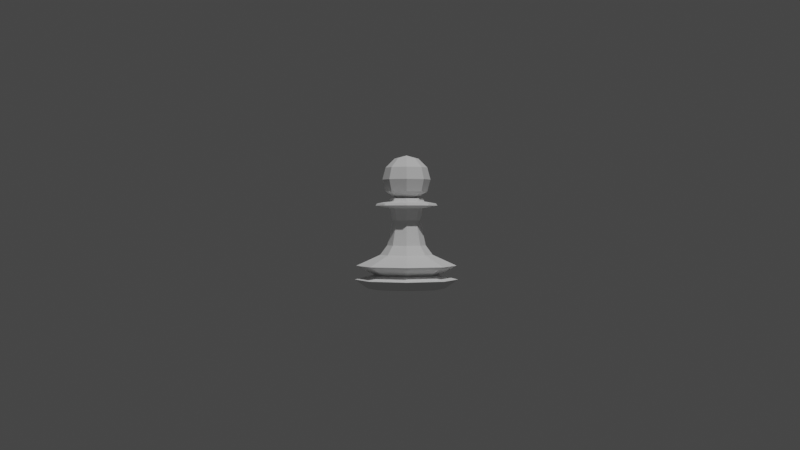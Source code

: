 # Source: PawnLP.blend  (saved by Blender 2.80.75; exported with 4.5.12 LTS)
import bpy
from mathutils import Matrix  # noqa: F401  (used for matrix-valued properties, if any)

bpy.ops.wm.read_factory_settings(use_empty=True)
scene = bpy.context.scene
scene.name = 'Scene'

# ---- collections
col_collection = bpy.data.collections.new('Collection'); scene.collection.children.link(col_collection)

# ---- world
world_world = bpy.data.worlds.new('World'); scene.world = world_world
world_world.use_nodes = True; world_world.node_tree.nodes.clear()
_N = world_world.node_tree.nodes; _L = world_world.node_tree.links
n0 = _N.new('ShaderNodeOutputWorld'); n0.name = 'World Output'; n0.location = (300, 300)
n1 = _N.new('ShaderNodeBackground'); n1.name = 'Background'; n1.location = (10, 300)
n1.inputs[0].default_value = (0.05088, 0.05088, 0.05088, 1.0)
_L.new(n1.outputs[0], n0.inputs[0])
n0.is_active_output = True
world_world.color = (0.05088, 0.05088, 0.05088)
world_world.use_sun_shadow = False
world_world.sun_shadow_jitter_overblur = 0.0

# ---- cameras
cam_camera = bpy.data.cameras.new('Camera')
cam_camera.clip_end = 100.0
cam_camera.ortho_scale = 7.314

# ---- lights
light_light = bpy.data.lights.new('Light', 'POINT')
light_light.transmission_factor = 0.0
light_light.energy = 1000.0
light_light.shadow_soft_size = 0.1
light_light.shadow_maximum_resolution = 0.006
light_light.use_absolute_resolution = True

# ---- meshes
me_cylinder = bpy.data.meshes.new('Cylinder')
me_cylinder.from_pydata([(-1.408e-08, 0.9414, 0.0), (1.948e-08, 0.6429, 0.8258), (0.6657, 0.6657, 0.0), (0.4546, 0.4546, 0.8258), (0.9414, -1.983e-07, 0.0), (0.6429, -1.347e-07, 0.8258), (0.6657, -0.6657, 0.0), (0.4546, -0.4546, 0.8258), (-3.208e-07, -0.9414, 0.0), (-1.9e-07, -0.6429, 0.8258), (-0.6657, -0.6657, 0.0), (-0.4546, -0.4546, 0.8258), (-0.9414, 6.397e-07, 0.0), (-0.6429, 4.375e-07, 0.8258), (-0.6657, 0.6657, 0.0), (-0.4546, 0.4546, 0.8258), (1.063e-08, 0.7879, 0.3392), (0.5571, 0.5571, 0.3392), (0.7879, -1.661e-07, 0.3392), (0.5571, -0.5571, 0.3392), (-2.461e-07, -0.7879, 0.3392), (-0.5571, -0.5571, 0.3392), (-0.7879, 5.352e-07, 0.3392), (-0.5571, 0.5571, 0.3392), (0.8922, 0.8922, 0.2222), (1.262, -2.8e-07, 0.2222), (0.8922, -0.8922, 0.2222), (-4.323e-07, -1.262, 0.2222), (-0.8922, -0.8922, 0.2222), (-1.262, 8.43e-07, 0.2222), (-0.8922, 0.8922, 0.2222), (-2.116e-08, 1.262, 0.2222), (-3.436e-08, 1.226, 0.5601), (0.8667, 0.8667, 0.5601), (1.226, -2.689e-07, 0.5601), (0.8667, -0.8667, 0.5601), (-4.337e-07, -1.226, 0.5601), (-0.8667, -0.8667, 0.5601), (-1.226, 8.221e-07, 0.5601), (-0.8667, 0.8667, 0.5601), (2.238e-08, 0.3886, 1.96), (0.2748, 0.2748, 1.96), (0.3886, -7.811e-08, 1.96), (0.2748, -0.2748, 1.96), (-1.042e-07, -0.3886, 1.96), (-0.2748, -0.2748, 1.96), (-0.3886, 2.677e-07, 1.96), (-0.2748, 0.2748, 1.96), (0.4714, -9.46e-08, 1.059), (0.3333, -0.3333, 1.059), (-0.3333, -0.3333, 1.059), (-0.4714, 3.25e-07, 1.059), (2.016e-08, 0.4714, 1.059), (0.3333, 0.3333, 1.059), (-1.334e-07, -0.4714, 1.059), (-0.3333, 0.3333, 1.059), (-2.205e-07, -0.7562, 2.031), (-0.5347, -0.5347, 2.031), (0.7562, -1.583e-07, 2.031), (0.5347, -0.5347, 2.031), (2.593e-08, 0.7562, 2.031), (0.5347, 0.5347, 2.031), (-0.5347, 0.5347, 2.031), (-0.7562, 5.148e-07, 2.031), (-0.4356, 1.647e-07, 2.132), (-0.308, 0.308, 2.132), (0.308, 0.308, 2.132), (-8.552e-08, 0.4356, 2.132), (0.308, -0.308, 2.132), (0.4356, -1.743e-07, 2.132), (-0.308, -0.308, 2.132), (-1.538e-07, -0.4356, 2.132), (0.3402, -6.624e-08, 1.668), (-0.2406, -0.2406, 1.668), (2.069e-08, 0.3402, 1.668), (0.2406, -0.2406, 1.668), (-0.3402, 2.366e-07, 1.668), (0.2406, 0.2406, 1.668), (-9.017e-08, -0.3402, 1.668), (-0.2406, 0.2406, 1.668), (0.7099, 0.7099, 0.03889), (1.004, -2.132e-07, 0.03889), (0.7099, -0.7099, 0.03889), (-3.421e-07, -1.004, 0.03889), (-0.7099, -0.7099, 0.03889), (-1.004, 6.803e-07, 0.03889), (-0.7098, 0.7099, 0.03889), (-1.5e-08, 1.004, 0.03889), (0.511, 0.511, 2.081), (0.7227, -1.478e-07, 2.081), (-0.511, 0.511, 2.081), (-0.7227, 4.955e-07, 2.081), (-2.075e-07, -0.7227, 2.081), (-0.511, -0.511, 2.081), (0.511, -0.511, 2.081), (2.798e-08, 0.7227, 2.081), (-0.2171, -6.423e-08, 2.196), (-0.1535, 0.1535, 2.196), (0.1535, 0.1535, 2.196), (-8.292e-08, 0.2171, 2.196), (0.1535, -0.1535, 2.196), (0.2171, -1.49e-07, 2.196), (-0.1535, -0.1535, 2.196), (-8.731e-08, -0.2171, 2.196), (0.2078, 0.2078, 3.176), (0.36, 0.36, 2.961), (0.4157, 0.4157, 2.667), (0.36, 0.36, 2.373), (0.2939, -1.807e-07, 3.176), (0.5091, -1.67e-07, 2.961), (0.5879, -1.944e-07, 2.667), (0.5091, -1.67e-07, 2.373), (0.2078, -0.2078, 3.176), (0.36, -0.36, 2.961), (0.4157, -0.4157, 2.667), (0.36, -0.36, 2.373), (-2.144e-08, -0.2939, 3.176), (5.932e-09, -0.5091, 2.961), (5.932e-09, -0.5879, 2.667), (5.932e-09, -0.5091, 2.373), (-0.2078, -0.2078, 3.176), (-0.36, -0.36, 2.961), (-0.4157, -0.4157, 2.667), (-0.36, -0.36, 2.373), (-0.2939, -1.944e-07, 3.176), (-0.5091, -2.218e-07, 2.961), (-0.5879, -2.218e-07, 2.667), (-0.5091, -2.218e-07, 2.373), (-0.2078, 0.2078, 3.176), (-0.36, 0.36, 2.961), (-0.4157, 0.4157, 2.667), (-0.36, 0.36, 2.373), (-1.343e-08, -2.752e-07, 3.255), (-2.144e-08, 0.2939, 3.176), (-4.882e-08, 0.5091, 2.961), (-7.619e-08, 0.5879, 2.667), (-4.882e-08, 0.5091, 2.373), (0.2849, 0.2849, 2.205), (0.403, -1.66e-07, 2.205), (-0.2849, 0.2849, 2.205), (-0.403, 1.475e-07, 2.205), (-1.425e-07, -0.403, 2.205), (-0.2849, -0.2849, 2.205), (0.2849, -0.2849, 2.205), (-7.934e-08, 0.403, 2.205)], [], [(1, 3, 33, 32), (3, 5, 34, 33), (5, 7, 35, 34), (7, 9, 36, 35), (9, 11, 37, 36), (11, 13, 38, 37), (13, 15, 39, 38), (75, 72, 42, 43), (15, 1, 32, 39), (0, 2, 4, 6, 8, 10, 12, 14), (23, 16, 31, 30), (22, 23, 30, 29), (21, 22, 29, 28), (20, 21, 28, 27), (19, 20, 27, 26), (18, 19, 26, 25), (17, 18, 25, 24), (16, 17, 24, 31), (80, 2, 0, 87), (81, 4, 2, 80), (82, 6, 4, 81), (83, 8, 6, 82), (84, 10, 8, 83), (85, 12, 10, 84), (86, 14, 12, 85), (87, 0, 14, 86), (39, 32, 16, 23), (38, 39, 23, 22), (37, 38, 22, 21), (36, 37, 21, 20), (35, 36, 20, 19), (34, 35, 19, 18), (33, 34, 18, 17), (32, 33, 17, 16), (62, 63, 91, 90), (76, 73, 45, 46), (77, 74, 40, 41), (78, 75, 43, 44), (79, 76, 46, 47), (72, 77, 41, 42), (73, 78, 44, 45), (74, 79, 47, 40), (1, 15, 55, 52), (11, 9, 54, 50), (5, 3, 53, 48), (15, 13, 51, 55), (9, 7, 49, 54), (3, 1, 52, 53), (13, 11, 50, 51), (7, 5, 48, 49), (56, 59, 94, 92), (61, 60, 95, 88), (58, 61, 88, 89), (59, 58, 89, 94), (60, 62, 90, 95), (57, 56, 92, 93), (70, 71, 141, 142), (47, 46, 63, 62), (42, 41, 61, 58), (44, 43, 59, 56), (46, 45, 57, 63), (40, 47, 62, 60), (41, 40, 60, 61), (43, 42, 58, 59), (45, 44, 56, 57), (52, 55, 79, 74), (50, 54, 78, 73), (48, 53, 77, 72), (55, 51, 76, 79), (54, 49, 75, 78), (53, 52, 74, 77), (51, 50, 73, 76), (49, 48, 72, 75), (31, 87, 86, 30), (30, 86, 85, 29), (29, 85, 84, 28), (28, 84, 83, 27), (27, 83, 82, 26), (26, 82, 81, 25), (25, 81, 80, 24), (24, 80, 87, 31), (63, 57, 93, 91), (66, 69, 89, 88), (64, 65, 90, 91), (71, 70, 93, 92), (69, 68, 94, 89), (67, 66, 88, 95), (65, 67, 95, 90), (68, 71, 92, 94), (70, 64, 91, 93), (69, 66, 137, 138), (64, 70, 142, 140), (67, 65, 139, 144), (68, 69, 138, 143), (65, 64, 140, 139), (71, 68, 143, 141), (66, 67, 144, 137), (99, 136, 107, 98), (135, 134, 105, 106), (133, 132, 104), (136, 135, 106, 107), (134, 133, 104, 105), (104, 132, 108), (107, 106, 110, 111), (105, 104, 108, 109), (98, 107, 111, 101), (106, 105, 109, 110), (111, 110, 114, 115), (109, 108, 112, 113), (101, 111, 115, 100), (110, 109, 113, 114), (108, 132, 112), (115, 114, 118, 119), (113, 112, 116, 117), (100, 115, 119, 103), (114, 113, 117, 118), (112, 132, 116), (119, 118, 122, 123), (117, 116, 120, 121), (103, 119, 123, 102), (118, 117, 121, 122), (116, 132, 120), (123, 122, 126, 127), (121, 120, 124, 125), (102, 123, 127, 96), (122, 121, 125, 126), (120, 132, 124), (125, 124, 128, 129), (96, 127, 131, 97), (126, 125, 129, 130), (124, 132, 128), (127, 126, 130, 131), (97, 131, 136, 99), (130, 129, 134, 135), (128, 132, 133), (131, 130, 135, 136), (129, 128, 133, 134), (98, 101, 138, 137), (96, 97, 139, 140), (103, 102, 142, 141), (101, 100, 143, 138), (99, 98, 137, 144), (97, 99, 144, 139), (100, 103, 141, 143), (102, 96, 140, 142)])
_uv = me_cylinder.uv_layers.new(name='UVMap')
_uv.uv.foreach_set('vector', [1.0, 1.0, 0.875, 1.0, 0.875, 0.8621, 1.0, 0.8621, 0.875, 1.0, 0.75, 1.0, 0.75, 0.8621, 0.875, 0.8621, 0.75, 1.0, 0.625, 1.0, 0.625, 0.8621, 0.75, 0.8621, 0.625, 1.0, 0.5, 1.0, 0.5, 0.8621, 0.625, 0.8621, 0.5, 1.0, 0.375, 1.0, 0.375, 0.8621, 0.5, 0.8621, 0.375, 1.0, 0.25, 1.0, 0.25, 0.8621, 0.375, 0.8621, 0.25, 1.0, 0.125, 1.0, 0.125, 0.8621, 0.25, 0.8621, 0.625, 1.0, 0.75, 1.0, 0.75, 1.0, 0.625, 1.0, 0.125, 1.0, 0.0, 1.0, 0.0, 0.8621, 0.125, 0.8621, 0.75, 0.49, 0.9197, 0.4197, 0.99, 0.25, 0.9197, 0.08029, 0.75, 0.01, 0.5803, 0.08029, 0.51, 0.25, 0.5803, 0.4197, 0.125, 0.7242, 0.0, 0.7242, 0.0, 0.6167, 0.125, 0.6167, 0.25, 0.7242, 0.125, 0.7242, 0.125, 0.6167, 0.25, 0.6167, 0.375, 0.7242, 0.25, 0.7242, 0.25, 0.6167, 0.375, 0.6167, 0.5, 0.7242, 0.375, 0.7242, 0.375, 0.6167, 0.5, 0.6167, 0.625, 0.7242, 0.5, 0.7242, 0.5, 0.6167, 0.625, 0.6167, 0.75, 0.7242, 0.625, 0.7242, 0.625, 0.6167, 0.75, 0.6167, 0.875, 0.7242, 0.75, 0.7242, 0.75, 0.6167, 0.875, 0.6167, 1.0, 0.7242, 0.875, 0.7242, 0.875, 0.6167, 1.0, 0.6167, 0.875, 0.5204, 0.875, 0.5, 1.0, 0.5, 1.0, 0.5204, 0.75, 0.5204, 0.75, 0.5, 0.875, 0.5, 0.875, 0.5204, 0.625, 0.5204, 0.625, 0.5, 0.75, 0.5, 0.75, 0.5204, 0.5, 0.5204, 0.5, 0.5, 0.625, 0.5, 0.625, 0.5204, 0.375, 0.5204, 0.375, 0.5, 0.5, 0.5, 0.5, 0.5204, 0.25, 0.5204, 0.25, 0.5, 0.375, 0.5, 0.375, 0.5204, 0.125, 0.5204, 0.125, 0.5, 0.25, 0.5, 0.25, 0.5204, 0.0, 0.5204, 0.0, 0.5, 0.125, 0.5, 0.125, 0.5204, 0.125, 0.8621, 0.0, 0.8621, 0.0, 0.7242, 0.125, 0.7242, 0.25, 0.8621, 0.125, 0.8621, 0.125, 0.7242, 0.25, 0.7242, 0.375, 0.8621, 0.25, 0.8621, 0.25, 0.7242, 0.375, 0.7242, 0.5, 0.8621, 0.375, 0.8621, 0.375, 0.7242, 0.5, 0.7242, 0.625, 0.8621, 0.5, 0.8621, 0.5, 0.7242, 0.625, 0.7242, 0.75, 0.8621, 0.625, 0.8621, 0.625, 0.7242, 0.75, 0.7242, 0.875, 0.8621, 0.75, 0.8621, 0.75, 0.7242, 0.875, 0.7242, 1.0, 0.8621, 0.875, 0.8621, 0.875, 0.7242, 1.0, 0.7242, 0.125, 1.0, 0.25, 1.0, 0.25, 1.0, 0.125, 1.0, 0.25, 1.0, 0.375, 1.0, 0.375, 1.0, 0.25, 1.0, 0.875, 1.0, 1.0, 1.0, 1.0, 1.0, 0.875, 1.0, 0.5, 1.0, 0.625, 1.0, 0.625, 1.0, 0.5, 1.0, 0.125, 1.0, 0.25, 1.0, 0.25, 1.0, 0.125, 1.0, 0.75, 1.0, 0.875, 1.0, 0.875, 1.0, 0.75, 1.0, 0.375, 1.0, 0.5, 1.0, 0.5, 1.0, 0.375, 1.0, 0.0, 1.0, 0.125, 1.0, 0.125, 1.0, 0.0, 1.0, 0.0, 1.0, 0.125, 1.0, 0.125, 1.0, 0.0, 1.0, 0.375, 1.0, 0.5, 1.0, 0.5, 1.0, 0.375, 1.0, 0.75, 1.0, 0.875, 1.0, 0.875, 1.0, 0.75, 1.0, 0.125, 1.0, 0.25, 1.0, 0.25, 1.0, 0.125, 1.0, 0.5, 1.0, 0.625, 1.0, 0.625, 1.0, 0.5, 1.0, 0.875, 1.0, 1.0, 1.0, 1.0, 1.0, 0.875, 1.0, 0.25, 1.0, 0.375, 1.0, 0.375, 1.0, 0.25, 1.0, 0.625, 1.0, 0.75, 1.0, 0.75, 1.0, 0.625, 1.0, 0.5, 1.0, 0.625, 1.0, 0.625, 1.0, 0.5, 1.0, 0.875, 1.0, 1.0, 1.0, 1.0, 1.0, 0.875, 1.0, 0.75, 1.0, 0.875, 1.0, 0.875, 1.0, 0.75, 1.0, 0.625, 1.0, 0.75, 1.0, 0.75, 1.0, 0.625, 1.0, 0.0, 1.0, 0.125, 1.0, 0.125, 1.0, 0.0, 1.0, 0.375, 1.0, 0.5, 1.0, 0.5, 1.0, 0.375, 1.0, 0.3947, 1.0, 0.4803, 1.0, 0.4803, 1.0, 0.3947, 1.0, 0.125, 1.0, 0.25, 1.0, 0.25, 1.0, 0.125, 1.0, 0.75, 1.0, 0.875, 1.0, 0.875, 1.0, 0.75, 1.0, 0.5, 1.0, 0.625, 1.0, 0.625, 1.0, 0.5, 1.0, 0.25, 1.0, 0.375, 1.0, 0.375, 1.0, 0.25, 1.0, 0.0, 1.0, 0.125, 1.0, 0.125, 1.0, 0.0, 1.0, 0.875, 1.0, 1.0, 1.0, 1.0, 1.0, 0.875, 1.0, 0.625, 1.0, 0.75, 1.0, 0.75, 1.0, 0.625, 1.0, 0.375, 1.0, 0.5, 1.0, 0.5, 1.0, 0.375, 1.0, 0.0, 1.0, 0.125, 1.0, 0.125, 1.0, 0.0, 1.0, 0.375, 1.0, 0.5, 1.0, 0.5, 1.0, 0.375, 1.0, 0.75, 1.0, 0.875, 1.0, 0.875, 1.0, 0.75, 1.0, 0.125, 1.0, 0.25, 1.0, 0.25, 1.0, 0.125, 1.0, 0.5, 1.0, 0.625, 1.0, 0.625, 1.0, 0.5, 1.0, 0.875, 1.0, 1.0, 1.0, 1.0, 1.0, 0.875, 1.0, 0.25, 1.0, 0.375, 1.0, 0.375, 1.0, 0.25, 1.0, 0.625, 1.0, 0.75, 1.0, 0.75, 1.0, 0.625, 1.0, 0.0, 0.6167, 0.0, 0.5204, 0.125, 0.5204, 0.125, 0.6167, 0.125, 0.6167, 0.125, 0.5204, 0.25, 0.5204, 0.25, 0.6167, 0.25, 0.6167, 0.25, 0.5204, 0.375, 0.5204, 0.375, 0.6167, 0.375, 0.6167, 0.375, 0.5204, 0.5, 0.5204, 0.5, 0.6167, 0.5, 0.6167, 0.5, 0.5204, 0.625, 0.5204, 0.625, 0.6167, 0.625, 0.6167, 0.625, 0.5204, 0.75, 0.5204, 0.75, 0.6167, 0.75, 0.6167, 0.75, 0.5204, 0.875, 0.5204, 0.875, 0.6167, 0.875, 0.6167, 0.875, 0.5204, 1.0, 0.5204, 1.0, 0.6167, 0.25, 1.0, 0.375, 1.0, 0.375, 1.0, 0.25, 1.0, 0.5628, 1.0, 0.6187, 1.0, 0.75, 1.0, 0.875, 1.0, 0.3139, 1.0, 0.2563, 1.0, 0.125, 1.0, 0.25, 1.0, 0.4803, 1.0, 0.3947, 1.0, 0.375, 1.0, 0.5, 1.0, 0.6187, 1.0, 0.5611, 1.0, 0.625, 1.0, 0.75, 1.0, 0.3122, 1.0, 0.5628, 1.0, 0.875, 1.0, 0.0, 1.0, 0.2563, 1.0, 0.3122, 1.0, 0.0, 1.0, 0.125, 1.0, 0.5611, 1.0, 0.4803, 1.0, 0.5, 1.0, 0.625, 1.0, 0.3947, 1.0, 0.3139, 1.0, 0.25, 1.0, 0.375, 1.0, 0.6187, 1.0, 0.5628, 1.0, 0.5628, 1.0, 0.6187, 1.0, 0.3139, 1.0, 0.3947, 1.0, 0.3947, 1.0, 0.3139, 1.0, 0.3122, 1.0, 0.2563, 1.0, 0.2563, 1.0, 0.3122, 1.0, 0.5611, 1.0, 0.6187, 1.0, 0.6187, 1.0, 0.5611, 1.0, 0.2563, 1.0, 0.3139, 1.0, 0.3139, 1.0, 0.2563, 1.0, 0.4803, 1.0, 0.5611, 1.0, 0.5611, 1.0, 0.4803, 1.0, 0.5628, 1.0, 0.3122, 1.0, 0.3122, 1.0, 0.5628, 1.0, 0.75, 0.1667, 0.75, 0.3333, 0.625, 0.3333, 0.625, 0.1667, 0.75, 0.5, 0.75, 0.6667, 0.625, 0.6667, 0.625, 0.5, 0.75, 0.8333, 0.6875, 1.0, 0.625, 0.8333, 0.75, 0.3333, 0.75, 0.5, 0.625, 0.5, 0.625, 0.3333, 0.75, 0.6667, 0.75, 0.8333, 0.625, 0.8333, 0.625, 0.6667, 0.625, 0.8333, 0.5625, 1.0, 0.5, 0.8333, 0.625, 0.3333, 0.625, 0.5, 0.5, 0.5, 0.5, 0.3333, 0.625, 0.6667, 0.625, 0.8333, 0.5, 0.8333, 0.5, 0.6667, 0.625, 0.1667, 0.625, 0.3333, 0.5, 0.3333, 0.5, 0.1667, 0.625, 0.5, 0.625, 0.6667, 0.5, 0.6667, 0.5, 0.5, 0.5, 0.3333, 0.5, 0.5, 0.375, 0.5, 0.375, 0.3333, 0.5, 0.6667, 0.5, 0.8333, 0.375, 0.8333, 0.375, 0.6667, 0.5, 0.1667, 0.5, 0.3333, 0.375, 0.3333, 0.375, 0.1667, 0.5, 0.5, 0.5, 0.6667, 0.375, 0.6667, 0.375, 0.5, 0.5, 0.8333, 0.4375, 1.0, 0.375, 0.8333, 0.375, 0.3333, 0.375, 0.5, 0.25, 0.5, 0.25, 0.3333, 0.375, 0.6667, 0.375, 0.8333, 0.25, 0.8333, 0.25, 0.6667, 0.375, 0.1667, 0.375, 0.3333, 0.25, 0.3333, 0.25, 0.1667, 0.375, 0.5, 0.375, 0.6667, 0.25, 0.6667, 0.25, 0.5, 0.375, 0.8333, 0.3125, 1.0, 0.25, 0.8333, 0.25, 0.3333, 0.25, 0.5, 0.125, 0.5, 0.125, 0.3333, 0.25, 0.6667, 0.25, 0.8333, 0.125, 0.8333, 0.125, 0.6667, 0.25, 0.1667, 0.25, 0.3333, 0.125, 0.3333, 0.125, 0.1667, 0.25, 0.5, 0.25, 0.6667, 0.125, 0.6667, 0.125, 0.5, 0.25, 0.8333, 0.1875, 1.0, 0.125, 0.8333, 0.125, 0.3333, 0.125, 0.5, 0.0, 0.5, 0.0, 0.3333, 0.125, 0.6667, 0.125, 0.8333, 0.0, 0.8333, 0.0, 0.6667, 0.125, 0.1667, 0.125, 0.3333, 0.0, 0.3333, 0.0, 0.1667, 0.125, 0.5, 0.125, 0.6667, 0.0, 0.6667, 0.0, 0.5, 0.125, 0.8333, 0.0625, 1.0, 0.0, 0.8333, 1.0, 0.6667, 1.0, 0.8333, 0.875, 0.8333, 0.875, 0.6667, 1.0, 0.1667, 1.0, 0.3333, 0.875, 0.3333, 0.875, 0.1667, 1.0, 0.5, 1.0, 0.6667, 0.875, 0.6667, 0.875, 0.5, 1.0, 0.8333, 0.9375, 1.0, 0.875, 0.8333, 1.0, 0.3333, 1.0, 0.5, 0.875, 0.5, 0.875, 0.3333, 0.875, 0.1667, 0.875, 0.3333, 0.75, 0.3333, 0.75, 0.1667, 0.875, 0.5, 0.875, 0.6667, 0.75, 0.6667, 0.75, 0.5, 0.875, 0.8333, 0.8125, 1.0, 0.75, 0.8333, 0.875, 0.3333, 0.875, 0.5, 0.75, 0.5, 0.75, 0.3333, 0.875, 0.6667, 0.875, 0.8333, 0.75, 0.8333, 0.75, 0.6667, 0.477, 1.0, 0.5168, 1.0, 0.6187, 1.0, 0.5628, 1.0, 0.3721, 1.0, 0.3582, 1.0, 0.2563, 1.0, 0.3139, 1.0, 0.4617, 1.0, 0.4133, 1.0, 0.3947, 1.0, 0.4803, 1.0, 0.5168, 1.0, 0.5029, 1.0, 0.5611, 1.0, 0.6187, 1.0, 0.398, 1.0, 0.477, 1.0, 0.5628, 1.0, 0.3122, 1.0, 0.3582, 1.0, 0.398, 1.0, 0.3122, 1.0, 0.2563, 1.0, 0.5029, 1.0, 0.4617, 1.0, 0.4803, 1.0, 0.5611, 1.0, 0.4133, 1.0, 0.3721, 1.0, 0.3139, 1.0, 0.3947, 1.0])
me_cylinder.use_remesh_preserve_volume = False
me_cylinder.use_remesh_preserve_attributes = False
me_cylinder.use_mirror_vertex_groups = False
me_cylinder.update()

# ---- objects
ob_light = bpy.data.objects.new('Light', light_light)
ob_camera = bpy.data.objects.new('Camera', cam_camera)
ob_pawn = bpy.data.objects.new('Pawn', me_cylinder)

# ---- transforms, parenting, visibility, modifiers, constraints
ob_light.location = (4.076, 1.005, 5.904)
ob_light.rotation_euler = (0.6503, 0.05522, 1.866)
ob_light.lock_rotations_4d = False
ob_light.empty_display_type = 'ARROWS'
ob_light.color = (0.0, 0.0, 0.0, 0.0)
ob_light.lineart.crease_threshold = 0.0
ob_camera.location = (0.3969, -0.00262, 0.02739)
ob_camera.rotation_euler = (1.559, -3.634e-05, 1.57)
ob_camera.lock_rotations_4d = False
ob_camera.empty_display_type = 'ARROWS'
ob_camera.color = (0.0, 0.0, 0.0, 0.0)
ob_camera.display_type = 'WIRE'
ob_camera.lineart.crease_threshold = 0.0
ob_pawn.location = (2.328e-10, 4.191e-09, 0.0)
ob_pawn.scale = (0.0146, 0.0146, 0.0146)
ob_pawn.display_type = 'SOLID'
ob_pawn.lineart.crease_threshold = 0.0

# ---- collection membership
col_collection.objects.link(ob_light)
col_collection.objects.link(ob_camera)
col_collection.objects.link(ob_pawn)

# ---- scene / render settings (as saved in the file)
scene.camera = ob_camera
scene.frame_start = 1; scene.frame_end = 250; scene.frame_set(1)
scene.render.engine = 'BLENDER_EEVEE_NEXT'
scene.cycles.use_denoising = False
scene.cycles.samples = 128
scene.cycles.sampling_pattern = 'TABULATED_SOBOL'
scene.cycles.use_adaptive_sampling = False
scene.cycles.use_light_tree = False
scene.view_settings.view_transform = 'Filmic'
bpy.context.view_layer.update()
